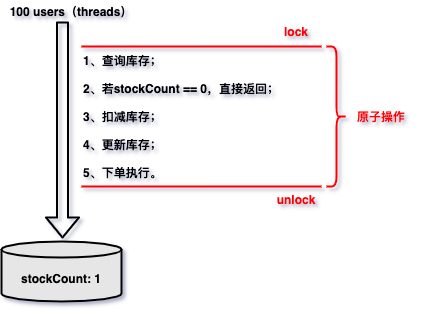

The diagram above was exported from draw.io. Its source (the exported page's mxGraphModel, read from the mxfile embedded in the PNG):
<mxGraphModel dx="690" dy="548" grid="1" gridSize="10" guides="1" tooltips="1" connect="1" arrows="1" fold="1" page="1" pageScale="1" pageWidth="827" pageHeight="1169" math="0" shadow="0">
  <root>
    <mxCell id="0" />
    <mxCell id="1" parent="0" />
    <mxCell id="2" value="&lt;br&gt;stockCount: 1" style="shape=cylinder2;whiteSpace=wrap;html=1;boundedLbl=1;backgroundOutline=1;size=8;fillColor=#E6E6E6;strokeWidth=2;fontStyle=1" vertex="1" parent="1">
      <mxGeometry x="40" y="675" width="120" height="60" as="geometry" />
    </mxCell>
    <mxCell id="3" value="" style="shape=flexArrow;endArrow=classic;html=1;strokeWidth=2;entryX=0.508;entryY=-0.05;entryDx=0;entryDy=0;entryPerimeter=0;fontStyle=1" edge="1" target="2" parent="1">
      <mxGeometry width="50" height="50" relative="1" as="geometry">
        <mxPoint x="100.99999999999977" y="455" as="sourcePoint" />
        <mxPoint x="20" y="605" as="targetPoint" />
      </mxGeometry>
    </mxCell>
    <mxCell id="4" value="100 users（threads）" style="text;html=1;strokeColor=none;fillColor=none;align=center;verticalAlign=middle;whiteSpace=wrap;rounded=0;strokeWidth=2;fontStyle=1" vertex="1" parent="1">
      <mxGeometry x="40" y="435" width="140" height="20" as="geometry" />
    </mxCell>
    <mxCell id="5" value="&lt;b&gt;1、查询库存；&lt;br&gt;&lt;br&gt;2、若stockCount == 0，直接返回；&lt;br&gt;&lt;br&gt;3、扣减库存；&lt;br&gt;&lt;br&gt;4、更新库存；&lt;br&gt;&lt;br&gt;5、下单执行。&lt;br&gt;&lt;/b&gt;" style="text;html=1;strokeColor=none;fillColor=none;align=left;verticalAlign=middle;whiteSpace=wrap;rounded=0;" vertex="1" parent="1">
      <mxGeometry x="120" y="475" width="200" height="150" as="geometry" />
    </mxCell>
    <mxCell id="6" value="" style="endArrow=none;html=1;strokeWidth=2;strokeColor=#FF0000;" edge="1" parent="1">
      <mxGeometry width="50" height="50" relative="1" as="geometry">
        <mxPoint x="120" y="480" as="sourcePoint" />
        <mxPoint x="360" y="480" as="targetPoint" />
      </mxGeometry>
    </mxCell>
    <mxCell id="7" value="" style="endArrow=none;html=1;strokeWidth=2;strokeColor=#FF0000;" edge="1" parent="1">
      <mxGeometry width="50" height="50" relative="1" as="geometry">
        <mxPoint x="120" y="619.9999999999998" as="sourcePoint" />
        <mxPoint x="360" y="619.9999999999998" as="targetPoint" />
      </mxGeometry>
    </mxCell>
    <mxCell id="8" value="&lt;b&gt;&lt;font color=&quot;#ff0000&quot;&gt;lock&lt;/font&gt;&lt;/b&gt;" style="text;html=1;strokeColor=none;fillColor=none;align=center;verticalAlign=middle;whiteSpace=wrap;rounded=0;" vertex="1" parent="1">
      <mxGeometry x="310" y="455" width="50" height="20" as="geometry" />
    </mxCell>
    <mxCell id="9" value="&lt;b&gt;&lt;font color=&quot;#ff0000&quot;&gt;unlock&lt;/font&gt;&lt;/b&gt;" style="text;html=1;strokeColor=none;fillColor=none;align=center;verticalAlign=middle;whiteSpace=wrap;rounded=0;" vertex="1" parent="1">
      <mxGeometry x="310" y="625" width="50" height="15" as="geometry" />
    </mxCell>
    <mxCell id="10" value="" style="shape=curlyBracket;whiteSpace=wrap;html=1;rounded=1;strokeWidth=2;fillColor=#E6E6E6;rotation=-180;strokeColor=#FF0000;" vertex="1" parent="1">
      <mxGeometry x="365" y="480" width="20" height="140" as="geometry" />
    </mxCell>
    <mxCell id="11" value="&lt;b&gt;&lt;font color=&quot;#ff0000&quot;&gt;原子操作&lt;/font&gt;&lt;/b&gt;" style="text;html=1;strokeColor=none;fillColor=none;align=center;verticalAlign=middle;whiteSpace=wrap;rounded=0;" vertex="1" parent="1">
      <mxGeometry x="390" y="542.5" width="60" height="15" as="geometry" />
    </mxCell>
  </root>
</mxGraphModel>